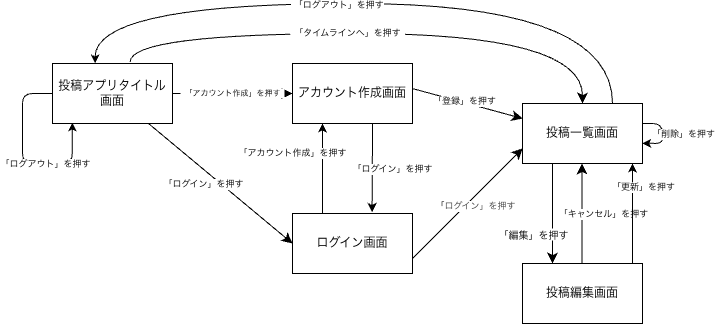

The diagram above was exported from draw.io. Its source (the exported page's mxGraphModel, read from the mxfile embedded in the PNG):
<mxGraphModel dx="386" dy="1770" grid="1" gridSize="10" guides="1" tooltips="1" connect="1" arrows="1" fold="1" page="1" pageScale="1" pageWidth="827" pageHeight="1169" math="0" shadow="0">
  <root>
    <mxCell id="0" />
    <mxCell id="1" parent="0" />
    <mxCell id="bpOhTlKr1qU8DAtM6kyU-17" edge="1" parent="1" style="edgeStyle=none;curved=1;rounded=0;curveGeometry=1;orthogonalLoop=1;jettySize=auto;html=1;entryX=0.75;entryY=1;entryDx=0;entryDy=0;fontSize=9;defaultLabelBackgroundColor=page;labelPadding=0 4;startSize=8;endSize=8;exitX=0.75;exitY=0;exitDx=0;exitDy=0;">
      <mxGeometry relative="1" as="geometry">
        <Array as="points">
          <mxPoint x="609.5" y="180" />
        </Array>
        <mxPoint x="609.4999999999998" y="260" as="sourcePoint" />
        <mxPoint x="609.5000000000002" y="160" as="targetPoint" />
      </mxGeometry>
    </mxCell>
    <mxCell id="BpH3D2gAk-eEnmHPhnC4-15" connectable="0" parent="bpOhTlKr1qU8DAtM6kyU-17" style="edgeLabel;html=1;align=center;verticalAlign=middle;resizable=0;points=[];inheritText=1;fontSize=9;defaultLabelBackgroundColor=page;labelPadding=0 4;" value="「キャンセル」を押す" vertex="1">
      <mxGeometry relative="1" x="0.02" as="geometry">
        <mxPoint x="21" y="1" as="offset" />
      </mxGeometry>
    </mxCell>
    <mxCell id="BpH3D2gAk-eEnmHPhnC4-28" edge="1" parent="1" style="edgeStyle=none;html=1;entryX=0.75;entryY=1;entryDx=0;entryDy=0;exitX=0.75;exitY=0;exitDx=0;exitDy=0;fontSize=9;">
      <mxGeometry relative="1" as="geometry">
        <mxPoint x="659.9999999999998" y="260" as="sourcePoint" />
        <mxPoint x="660.0000000000002" y="160" as="targetPoint" />
      </mxGeometry>
    </mxCell>
    <mxCell id="BpH3D2gAk-eEnmHPhnC4-29" connectable="0" parent="BpH3D2gAk-eEnmHPhnC4-28" style="edgeLabel;html=1;align=center;verticalAlign=middle;resizable=0;points=[];inheritText=1;fontSize=9;" value="「更新」を押す" vertex="1">
      <mxGeometry relative="1" x="0.5365" y="1" as="geometry">
        <mxPoint x="11" as="offset" />
      </mxGeometry>
    </mxCell>
    <mxCell id="bpOhTlKr1qU8DAtM6kyU-1" parent="1" style="rounded=0;whiteSpace=wrap;html=1;" value="投稿編集画面" vertex="1">
      <mxGeometry height="60" width="120" x="550" y="260" as="geometry" />
    </mxCell>
    <mxCell id="bpOhTlKr1qU8DAtM6kyU-16" edge="1" parent="1" style="edgeStyle=none;curved=1;rounded=0;curveGeometry=1;orthogonalLoop=1;jettySize=auto;html=1;entryX=0.5;entryY=0;entryDx=0;entryDy=0;fontSize=10;defaultLabelBackgroundColor=page;labelPadding=0 4;startSize=8;endSize=8;">
      <mxGeometry relative="1" as="geometry">
        <mxPoint x="580" y="160" as="sourcePoint" />
        <mxPoint x="580" y="260" as="targetPoint" />
      </mxGeometry>
    </mxCell>
    <mxCell id="BpH3D2gAk-eEnmHPhnC4-10" connectable="0" parent="bpOhTlKr1qU8DAtM6kyU-16" style="edgeLabel;html=1;align=center;verticalAlign=middle;resizable=0;points=[];inheritText=1;fontSize=10;defaultLabelBackgroundColor=page;labelPadding=0 4;" value="「編集」を押す" vertex="1">
      <mxGeometry relative="1" x="-0.0948" y="-2" as="geometry">
        <mxPoint x="-18" y="25" as="offset" />
      </mxGeometry>
    </mxCell>
    <mxCell id="bpOhTlKr1qU8DAtM6kyU-2" parent="1" style="rounded=0;whiteSpace=wrap;html=1;" value="投稿一覧画面" vertex="1">
      <mxGeometry height="60" width="120" x="550" y="100" as="geometry" />
    </mxCell>
    <mxCell id="bpOhTlKr1qU8DAtM6kyU-12" edge="1" parent="1" source="bpOhTlKr1qU8DAtM6kyU-3" style="edgeStyle=none;curved=1;rounded=0;curveGeometry=1;orthogonalLoop=1;jettySize=auto;html=1;entryX=0;entryY=0.75;entryDx=0;entryDy=0;fontSize=9;defaultLabelBackgroundColor=page;labelPadding=0 4;startSize=8;endSize=8;exitX=1;exitY=0.75;exitDx=0;exitDy=0;" target="bpOhTlKr1qU8DAtM6kyU-2">
      <mxGeometry relative="1" as="geometry" />
    </mxCell>
    <mxCell id="BpH3D2gAk-eEnmHPhnC4-4" connectable="0" parent="bpOhTlKr1qU8DAtM6kyU-12" style="edgeLabel;html=1;align=center;verticalAlign=middle;resizable=0;points=[];inheritText=1;fontSize=9;defaultLabelBackgroundColor=page;labelPadding=0 4;" value="「&lt;span style=&quot;background-color: transparent; color: rgb(63, 63, 63);&quot;&gt;ログイン」を押す&lt;/span&gt;" vertex="1">
      <mxGeometry relative="1" x="-0.0728" as="geometry">
        <mxPoint x="12" y="-2" as="offset" />
      </mxGeometry>
    </mxCell>
    <mxCell id="BpH3D2gAk-eEnmHPhnC4-3" edge="1" parent="1" source="bpOhTlKr1qU8DAtM6kyU-3" style="edgeStyle=none;html=1;entryX=0.5;entryY=1;entryDx=0;entryDy=0;fontSize=9;exitX=0.25;exitY=0;exitDx=0;exitDy=0;" value="「アカウント作成」を押す">
      <mxGeometry relative="1" x="0.3333" y="30" as="geometry">
        <mxPoint as="offset" />
        <mxPoint x="349.9999999999999" y="160" as="sourcePoint" />
        <mxPoint x="349.9999999999999" y="120" as="targetPoint" />
      </mxGeometry>
    </mxCell>
    <mxCell id="bpOhTlKr1qU8DAtM6kyU-3" parent="1" style="rounded=0;whiteSpace=wrap;html=1;" value="ログイン画面" vertex="1">
      <mxGeometry height="60" width="120" x="320" y="210" as="geometry" />
    </mxCell>
    <mxCell id="bpOhTlKr1qU8DAtM6kyU-11" edge="1" parent="1" source="bpOhTlKr1qU8DAtM6kyU-4" style="edgeStyle=none;curved=1;rounded=0;curveGeometry=1;orthogonalLoop=1;jettySize=auto;html=1;entryX=0;entryY=0.25;entryDx=0;entryDy=0;fontSize=9;defaultLabelBackgroundColor=page;labelPadding=0 4;startSize=8;endSize=8;exitX=0.999;exitY=0.417;exitDx=0;exitDy=0;exitPerimeter=0;" target="bpOhTlKr1qU8DAtM6kyU-2">
      <mxGeometry relative="1" as="geometry" />
    </mxCell>
    <mxCell id="BpH3D2gAk-eEnmHPhnC4-17" connectable="0" parent="bpOhTlKr1qU8DAtM6kyU-11" style="edgeLabel;html=1;align=center;verticalAlign=middle;resizable=0;points=[];inheritText=1;fontSize=9;defaultLabelBackgroundColor=page;labelPadding=0 4;" value="「登録」を押す" vertex="1">
      <mxGeometry relative="1" x="-0.0673" y="1" as="geometry">
        <mxPoint as="offset" />
      </mxGeometry>
    </mxCell>
    <mxCell id="BpH3D2gAk-eEnmHPhnC4-6" edge="1" parent="1" style="edgeStyle=none;html=1;entryX=0.663;entryY=-0.025;entryDx=0;entryDy=0;fontSize=9;entryPerimeter=0;" target="bpOhTlKr1qU8DAtM6kyU-3">
      <mxGeometry relative="1" x="-0.548" as="geometry">
        <Array as="points">
          <mxPoint x="400" y="130" />
        </Array>
        <mxPoint x="400.0000000000001" y="120" as="sourcePoint" />
        <mxPoint x="399.9999999999999" y="160" as="targetPoint" />
      </mxGeometry>
    </mxCell>
    <mxCell id="BpH3D2gAk-eEnmHPhnC4-7" connectable="0" parent="BpH3D2gAk-eEnmHPhnC4-6" style="edgeLabel;html=1;align=center;verticalAlign=middle;resizable=0;points=[];inheritText=1;fontSize=9;" value="「ログイン」を押す" vertex="1">
      <mxGeometry relative="1" x="-0.5706" y="1" as="geometry">
        <mxPoint x="19" y="26" as="offset" />
      </mxGeometry>
    </mxCell>
    <mxCell id="bpOhTlKr1qU8DAtM6kyU-4" parent="1" style="rounded=0;whiteSpace=wrap;html=1;" value="アカウント作成画面" vertex="1">
      <mxGeometry height="60" width="120" x="320" y="60" as="geometry" />
    </mxCell>
    <mxCell id="bpOhTlKr1qU8DAtM6kyU-8" edge="1" parent="1" source="bpOhTlKr1qU8DAtM6kyU-5" style="edgeStyle=none;curved=1;rounded=0;curveGeometry=1;orthogonalLoop=1;jettySize=auto;html=1;entryX=0;entryY=0.5;entryDx=0;entryDy=0;fontSize=8;defaultLabelBackgroundColor=page;labelPadding=0 4;startSize=8;endSize=8;exitX=1;exitY=0.5;exitDx=0;exitDy=0;" target="bpOhTlKr1qU8DAtM6kyU-4" value="「アカウント作成」を押す">
      <mxGeometry relative="1" as="geometry" />
    </mxCell>
    <mxCell id="bpOhTlKr1qU8DAtM6kyU-9" edge="1" parent="1" source="bpOhTlKr1qU8DAtM6kyU-5" style="edgeStyle=none;curved=1;rounded=0;curveGeometry=1;orthogonalLoop=1;jettySize=auto;html=1;entryX=0;entryY=0.5;entryDx=0;entryDy=0;fontSize=9;defaultLabelBackgroundColor=page;labelPadding=0 4;startSize=8;endSize=8;" target="bpOhTlKr1qU8DAtM6kyU-3">
      <mxGeometry relative="1" as="geometry" />
    </mxCell>
    <mxCell id="BpH3D2gAk-eEnmHPhnC4-2" connectable="0" parent="bpOhTlKr1qU8DAtM6kyU-9" style="edgeLabel;html=1;align=center;verticalAlign=middle;resizable=0;points=[];inheritText=1;fontSize=9;defaultLabelBackgroundColor=page;labelPadding=0 4;" value="「ログイン」を押す" vertex="1">
      <mxGeometry relative="1" x="-0.1758" as="geometry">
        <mxPoint x="-5" y="11" as="offset" />
      </mxGeometry>
    </mxCell>
    <mxCell id="bpOhTlKr1qU8DAtM6kyU-13" edge="1" parent="1" source="bpOhTlKr1qU8DAtM6kyU-5" style="edgeStyle=orthogonalEdgeStyle;rounded=0;orthogonalLoop=1;jettySize=auto;html=1;fontSize=9;defaultLabelBackgroundColor=page;labelPadding=0 4;startSize=8;endSize=8;entryX=0.5;entryY=0;entryDx=0;entryDy=0;curved=1;curveGeometry=1;exitX=0.647;exitY=-0.025;exitDx=0;exitDy=0;exitPerimeter=0;" target="bpOhTlKr1qU8DAtM6kyU-2">
      <mxGeometry relative="1" x="0.0192" as="geometry">
        <Array as="points">
          <mxPoint x="157.6" y="30" />
          <mxPoint x="610" y="30" />
        </Array>
        <mxPoint x="160.0000000000001" y="49.99999999999994" as="sourcePoint" />
        <mxPoint x="620.04" y="87" as="targetPoint" />
      </mxGeometry>
    </mxCell>
    <mxCell id="BpH3D2gAk-eEnmHPhnC4-1" connectable="0" parent="bpOhTlKr1qU8DAtM6kyU-13" style="edgeLabel;html=1;align=center;verticalAlign=middle;resizable=0;points=[];inheritText=1;fontSize=9;defaultLabelBackgroundColor=page;labelPadding=0 4;" value="「タイムラインへ」を押す" vertex="1">
      <mxGeometry relative="1" x="-0.0794" y="1" as="geometry">
        <mxPoint as="offset" />
      </mxGeometry>
    </mxCell>
    <mxCell id="bpOhTlKr1qU8DAtM6kyU-5" parent="1" style="rounded=0;whiteSpace=wrap;html=1;" value="投稿アプリタイトル画面" vertex="1">
      <mxGeometry height="60" width="120" x="80" y="60" as="geometry" />
    </mxCell>
    <mxCell id="BpH3D2gAk-eEnmHPhnC4-12" edge="1" parent="1" source="bpOhTlKr1qU8DAtM6kyU-2" style="edgeStyle=orthogonalEdgeStyle;html=1;innerLoopWaypoints=1;entryX=0.998;entryY=0.662;entryDx=0;entryDy=0;entryPerimeter=0;fontSize=9;" target="bpOhTlKr1qU8DAtM6kyU-2">
      <mxGeometry relative="1" as="geometry" />
    </mxCell>
    <mxCell id="BpH3D2gAk-eEnmHPhnC4-13" connectable="0" parent="BpH3D2gAk-eEnmHPhnC4-12" style="edgeLabel;html=1;align=center;verticalAlign=middle;resizable=0;points=[];inheritText=1;fontSize=9;" value="「削除」を押す" vertex="1">
      <mxGeometry relative="1" x="-0.1212" y="1" as="geometry">
        <mxPoint x="19" y="4" as="offset" />
      </mxGeometry>
    </mxCell>
    <mxCell id="BpH3D2gAk-eEnmHPhnC4-20" edge="1" parent="1" source="bpOhTlKr1qU8DAtM6kyU-2" style="edgeStyle=orthogonalEdgeStyle;html=1;entryX=0.355;entryY=-0.001;entryDx=0;entryDy=0;entryPerimeter=0;rounded=0;curved=1;curveGeometry=1;fontSize=9;" target="bpOhTlKr1qU8DAtM6kyU-5">
      <mxGeometry relative="1" x="0.0515" as="geometry">
        <Array as="points">
          <mxPoint x="640" />
          <mxPoint x="122.6" />
        </Array>
      </mxGeometry>
    </mxCell>
    <mxCell id="BpH3D2gAk-eEnmHPhnC4-21" connectable="0" parent="BpH3D2gAk-eEnmHPhnC4-20" style="edgeLabel;html=1;align=center;verticalAlign=middle;resizable=0;points=[];inheritText=1;fontSize=9;" value="&amp;nbsp;「ログアウト」を押す" vertex="1">
      <mxGeometry relative="1" x="0.0962" y="1" as="geometry">
        <mxPoint as="offset" />
      </mxGeometry>
    </mxCell>
    <mxCell id="BpH3D2gAk-eEnmHPhnC4-26" edge="1" parent="1" source="bpOhTlKr1qU8DAtM6kyU-5" style="edgeStyle=orthogonalEdgeStyle;html=1;innerLoopWaypoints=1;entryX=0.165;entryY=0.985;entryDx=0;entryDy=0;entryPerimeter=0;exitX=0;exitY=0.5;exitDx=0;exitDy=0;fontSize=9;" target="bpOhTlKr1qU8DAtM6kyU-5">
      <mxGeometry relative="1" as="geometry">
        <Array as="points">
          <mxPoint x="50" y="90" />
          <mxPoint x="50" y="160" />
          <mxPoint x="99.8" y="160" />
        </Array>
      </mxGeometry>
    </mxCell>
    <mxCell id="BpH3D2gAk-eEnmHPhnC4-27" connectable="0" parent="BpH3D2gAk-eEnmHPhnC4-26" style="edgeLabel;html=1;align=center;verticalAlign=middle;resizable=0;points=[];inheritText=1;fontSize=9;" value="「ログアウト」を押す" vertex="1">
      <mxGeometry relative="1" x="0.2845" as="geometry">
        <mxPoint as="offset" />
      </mxGeometry>
    </mxCell>
  </root>
</mxGraphModel>